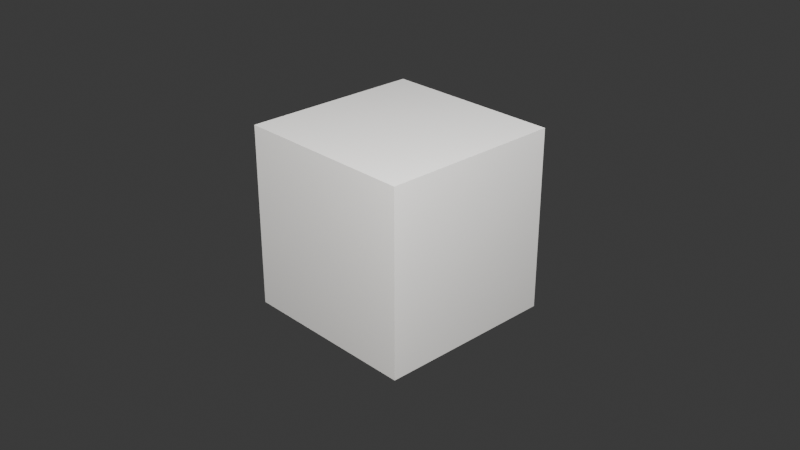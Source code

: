 # Source: Ac4_Untitled.blend  (saved by Blender 5.2.45; exported with 4.5.12 LTS)
import bpy
from mathutils import Matrix  # noqa: F401  (used for matrix-valued properties, if any)

bpy.ops.wm.read_factory_settings(use_empty=True)
scene = bpy.context.scene
scene.name = 'Scene'

# ---- collections
col_collection = bpy.data.collections.new('Collection'); scene.collection.children.link(col_collection)
col_luzes = bpy.data.collections.new('Luzes'); scene.collection.children.link(col_luzes)

# ---- materials (node trees are filled in below, after node groups)
mat_material = bpy.data.materials.new('Material')
mat_material.alpha_threshold = 0.0
mat_material.use_backface_culling_lightprobe_volume = False
mat_material.roughness = 0.5
mat_material.line_color = (0.0, 0.0, 0.0, 1.0)

# ---- material node trees
mat_material.use_nodes = True; mat_material.node_tree.nodes.clear()
_N = mat_material.node_tree.nodes; _L = mat_material.node_tree.links
n0 = _N.new('ShaderNodeOutputMaterial'); n0.name = 'Material Output'; n0.location = (200, 100)
n1 = _N.new('ShaderNodeBsdfPrincipled'); n1.name = 'Principled BSDF'; n1.location = (-200, 100)
n1.inputs[10].default_value = 0.005
_L.new(n1.outputs[0], n0.inputs[0])
n0.is_active_output = True

# ---- world
world_world = bpy.data.worlds.new('World'); scene.world = world_world
world_world.use_nodes = True; world_world.node_tree.nodes.clear()
_N = world_world.node_tree.nodes; _L = world_world.node_tree.links
n0 = _N.new('ShaderNodeOutputWorld'); n0.name = 'World Output'; n0.location = (200, 100)
n1 = _N.new('ShaderNodeBackground'); n1.name = 'Background'; n1.location = (-200, 100)
n1.inputs[0].default_value = (0.05088, 0.05088, 0.05088, 1.0)
_L.new(n1.outputs[0], n0.inputs[0])
n0.is_active_output = True
world_world.color = (0.05088, 0.05088, 0.05088)
world_world.sun_shadow_jitter_overblur = 0.0

# ---- cameras
cam_camera = bpy.data.cameras.new('Camera')
cam_camera.clip_end = 100.0
cam_camera.ortho_scale = 7.314

# ---- lights
light_light = bpy.data.lights.new('Light', 'POINT')
light_light.energy = 1000.0
light_light.shadow_soft_size = 0.1
light_luz_principal = bpy.data.lights.new('LUZ_Principal', 'AREA')
light_luz_principal.color = (1.0, 0.97, 0.92)
light_luz_principal.energy = 800.0
light_luz_principal.size = 1.5
light_luz_preenchimento = bpy.data.lights.new('LUZ_Preenchimento', 'AREA')
light_luz_preenchimento.energy = 120.0
light_luz_preenchimento.size = 4.0

# ---- meshes
me_cube = bpy.data.meshes.new('Cube')
me_cube.from_pydata([(1.0, 1.0, 1.0), (1.0, 1.0, -1.0), (1.0, -1.0, 1.0), (1.0, -1.0, -1.0), (-1.0, 1.0, 1.0), (-1.0, 1.0, -1.0), (-1.0, -1.0, 1.0), (-1.0, -1.0, -1.0)], [], [(0, 4, 6, 2), (3, 2, 6, 7), (7, 6, 4, 5), (5, 1, 3, 7), (1, 0, 2, 3), (5, 4, 0, 1)])
_uv = me_cube.uv_layers.new(name='UVMap')
_uv.uv.foreach_set('vector', [0.625, 0.5, 0.875, 0.5, 0.875, 0.75, 0.625, 0.75, 0.375, 0.75, 0.625, 0.75, 0.625, 1.0, 0.375, 1.0, 0.375, 0.0, 0.625, 0.0, 0.625, 0.25, 0.375, 0.25, 0.125, 0.5, 0.375, 0.5, 0.375, 0.75, 0.125, 0.75, 0.375, 0.5, 0.625, 0.5, 0.625, 0.75, 0.375, 0.75, 0.375, 0.25, 0.625, 0.25, 0.625, 0.5, 0.375, 0.5])
me_cube.materials.append(mat_material)
me_cube.use_mirror_vertex_groups = False
me_cube.update()

# ---- objects
ob_cube = bpy.data.objects.new('Cube', me_cube)
ob_light = bpy.data.objects.new('Light', light_light)
ob_camera = bpy.data.objects.new('Camera', cam_camera)
ob_luz_principal = bpy.data.objects.new('LUZ_Principal', light_luz_principal)
ob_luz_preenchimento = bpy.data.objects.new('LUZ_Preenchimento', light_luz_preenchimento)

# ---- transforms, parenting, visibility, modifiers, constraints
ob_cube.location = (0.0, 0.0, 0.0)
ob_cube.lock_rotations_4d = False
ob_cube.empty_display_type = 'ARROWS'
ob_cube.lineart.crease_threshold = 0.0
ob_light.location = (4.076, 1.005, 5.904)
ob_light.rotation_euler = (0.6503, 0.05522, 1.866)
ob_light.lock_rotations_4d = False
ob_light.empty_display_type = 'ARROWS'
ob_light.color = (0.0, 0.0, 0.0, 0.0)
ob_light.lineart.crease_threshold = 0.0
ob_camera.location = (7.359, -6.926, 4.958)
ob_camera.rotation_euler = (1.109, 0.0, 0.8149)
ob_camera.lock_rotations_4d = False
ob_camera.empty_display_type = 'ARROWS'
ob_camera.color = (0.0, 0.0, 0.0, 0.0)
ob_camera.display_type = 'WIRE'
ob_camera.lineart.crease_threshold = 0.0
ob_luz_principal.location = (4.0, -4.0, 5.0)
ob_luz_principal.rotation_euler = (0.847, -5.79e-08, 0.7854)
ob_luz_preenchimento.location = (-5.0, -3.0, 2.0)
ob_luz_preenchimento.rotation_euler = (1.24, 1.107e-07, -1.03)

# ---- collection membership
col_collection.objects.link(ob_cube)
col_collection.objects.link(ob_light)
col_collection.objects.link(ob_camera)
col_luzes.objects.link(ob_luz_principal)
col_luzes.objects.link(ob_luz_preenchimento)

# ---- scene / render settings (as saved in the file)
scene.camera = ob_camera
scene.frame_start = 1; scene.frame_end = 250; scene.frame_set(1)
scene.render.engine = 'CYCLES'
scene.render.bake_bias = 0.0
scene.render.bake_samples = 0
scene.render.compositor_device = 'GPU'
scene.cycles.samples = 256
scene.eevee.use_volume_custom_range = False
scene.eevee.fast_gi_thickness_near = 0.1
scene.eevee.fast_gi_thickness_far = 0.0
scene.eevee.ray_tracing_options.screen_trace_thickness = 0.1
bpy.context.view_layer.update()
